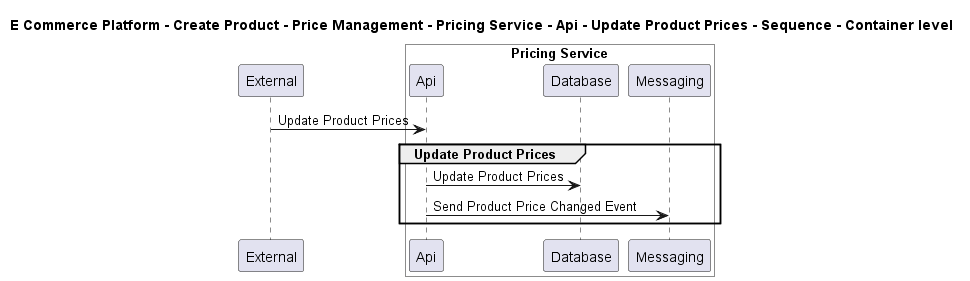

The diagram above was rendered by PlantUML. Its source (embedded in the PNG):
@startuml

title E Commerce Platform - Create Product - Price Management - Pricing Service - Api - Update Product Prices - Sequence - Container level

participant "External" as C4InterFlow.SoftwareSystems.ExternalSystem

box "Pricing Service" #White
    participant "Api" as ECommercePlatform.CreateProduct.PriceManagement.SoftwareSystems.PricingService.Containers.Api
    participant "Database" as ECommercePlatform.CreateProduct.PriceManagement.SoftwareSystems.PricingService.Containers.Database
    participant "Messaging" as ECommercePlatform.CreateProduct.PriceManagement.SoftwareSystems.PricingService.Containers.Messaging
end box


C4InterFlow.SoftwareSystems.ExternalSystem -> ECommercePlatform.CreateProduct.PriceManagement.SoftwareSystems.PricingService.Containers.Api : Update Product Prices
group Update Product Prices
ECommercePlatform.CreateProduct.PriceManagement.SoftwareSystems.PricingService.Containers.Api -> ECommercePlatform.CreateProduct.PriceManagement.SoftwareSystems.PricingService.Containers.Database : Update Product Prices
ECommercePlatform.CreateProduct.PriceManagement.SoftwareSystems.PricingService.Containers.Api -> ECommercePlatform.CreateProduct.PriceManagement.SoftwareSystems.PricingService.Containers.Messaging : Send Product Price Changed Event
end


@enduml